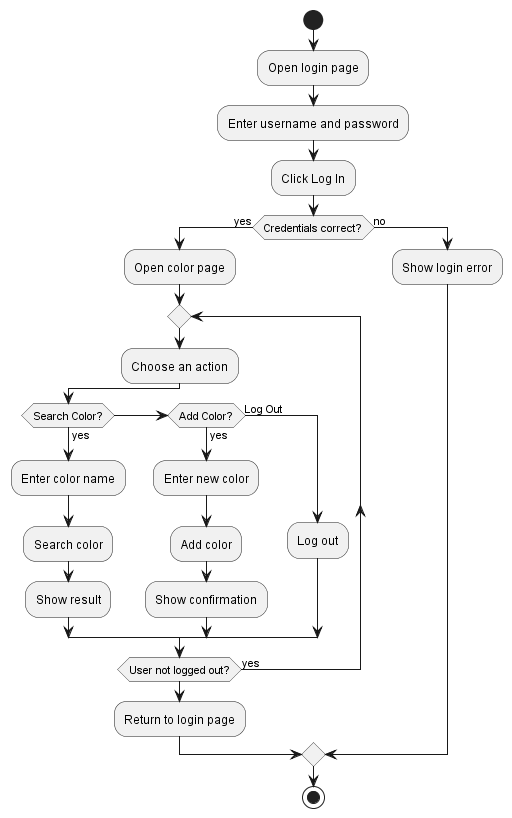

The diagram above was rendered by PlantUML. Its source (embedded in the PNG):
@startuml activity
start

:Open login page;
:Enter username and password;
:Click Log In;

if (Credentials correct?) then (yes)
  :Open color page;

  repeat
    :Choose an action;

    if (Search Color?) then (yes)
      :Enter color name;
      :Search color;
      :Show result;
    elseif (Add Color?) then (yes)
      :Enter new color;
      :Add color;
      :Show confirmation;
    else (Log Out)
      :Log out;
    endif

  repeat while (User not logged out?) is (yes)

  :Return to login page;

else (no)
  :Show login error;
endif

stop
@enduml